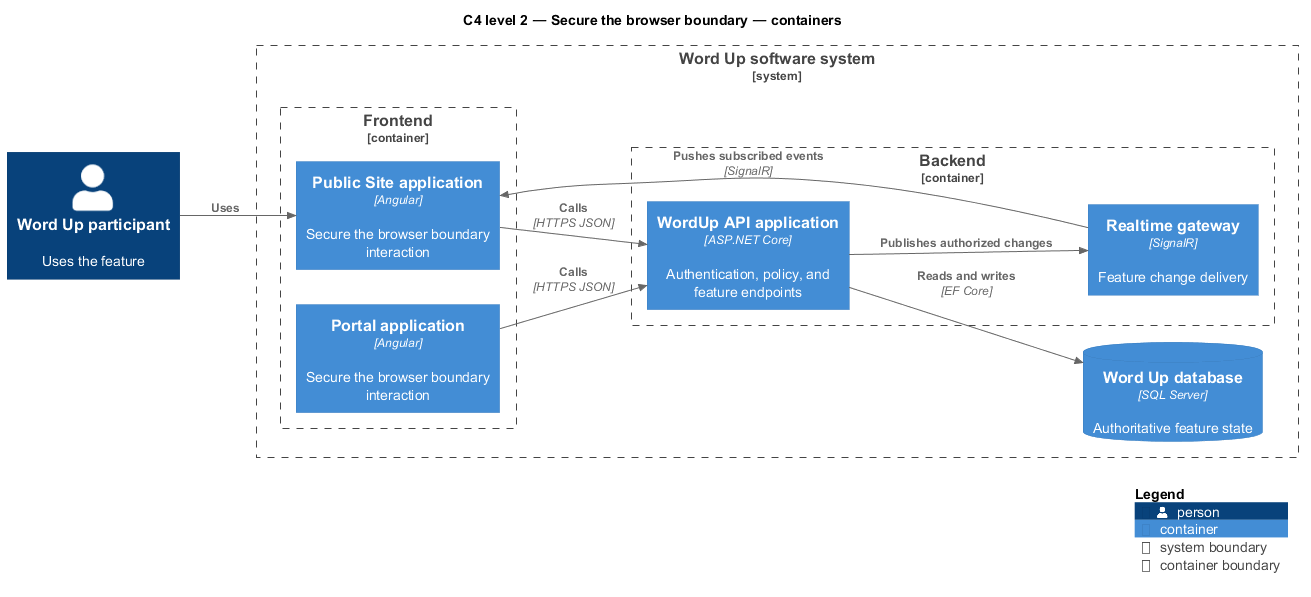

The diagram above was rendered by PlantUML. Its source (embedded in the PNG):
@startuml
!include <C4/C4_Component>
LAYOUT_LEFT_RIGHT()
title C4 level 2 — Secure the browser boundary — containers
Person(primary, "Word Up participant", "Uses the feature")
System_Boundary(wordup, "Word Up software system") {
  Container_Boundary(frontend, "Frontend") {
    Container(app1, "Public Site application", "Angular", "Secure the browser boundary interaction")
    Container(app2, "Portal application", "Angular", "Secure the browser boundary interaction")
  }
  Container_Boundary(backend, "Backend") {
    Container(api, "WordUp API application", "ASP.NET Core", "Authentication, policy, and feature endpoints")
    Container(realtime, "Realtime gateway", "SignalR", "Feature change delivery")
  }
  ContainerDb(db, "Word Up database", "SQL Server", "Authoritative feature state")
}
Rel(primary, app1, "Uses")
Rel(app1, api, "Calls", "HTTPS JSON")
Rel(app2, api, "Calls", "HTTPS JSON")
Rel(api, db, "Reads and writes", "EF Core")
Rel(api, realtime, "Publishes authorized changes")
Rel(realtime, app1, "Pushes subscribed events", "SignalR")
SHOW_LEGEND()
@enduml